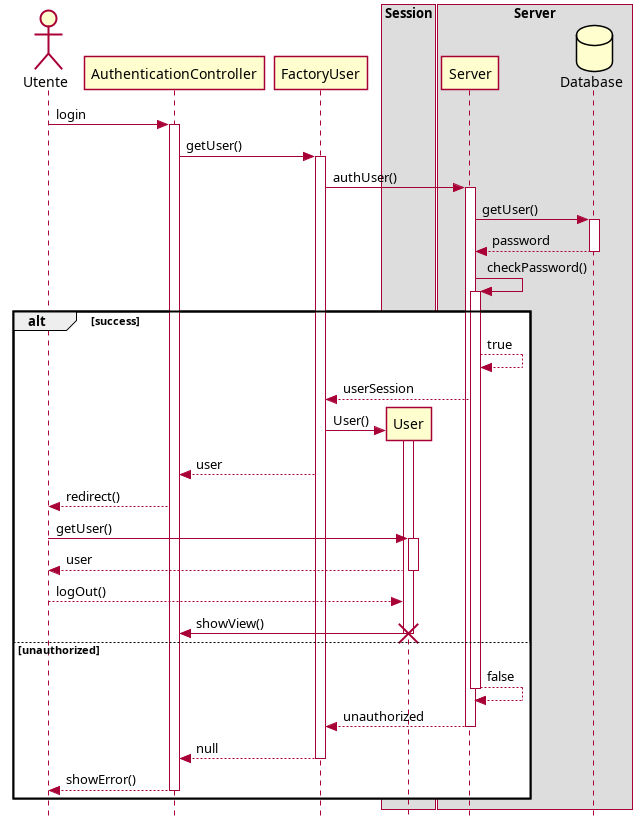

The diagram above was rendered by PlantUML. Its source (embedded in the PNG):
@startuml
skinparam Style strictuml
actor Utente
Utente -> AuthenticationController : login
activate AuthenticationController
AuthenticationController -> FactoryUser : getUser()
activate FactoryUser

box Session
  participant User
end box

FactoryUser -> Server : authUser()
activate Server

box Server
  participant Server
  database Database
end box

Server -> Database : getUser()
activate Database
return password

  Server -> Server : checkPassword()
  activate Server

alt success
  Server --> Server : true

  Server --> FactoryUser : userSession
  create User
  FactoryUser -> User : User()
  activate User
  FactoryUser --> AuthenticationController : user

  AuthenticationController --> Utente : redirect()

  Utente -> User : getUser()
  activate User
  return user

  Utente --> User : logOut()
  User -> AuthenticationController : showView()
  destroy User

else unauthorized

  Server --> Server : false
  deactivate Server

  Server --> FactoryUser : unauthorized
  deactivate Server
  FactoryUser --> AuthenticationController : null
  deactivate FactoryUser
  AuthenticationController --> Utente : showError()
  deactivate AuthenticationController
end
@enduml